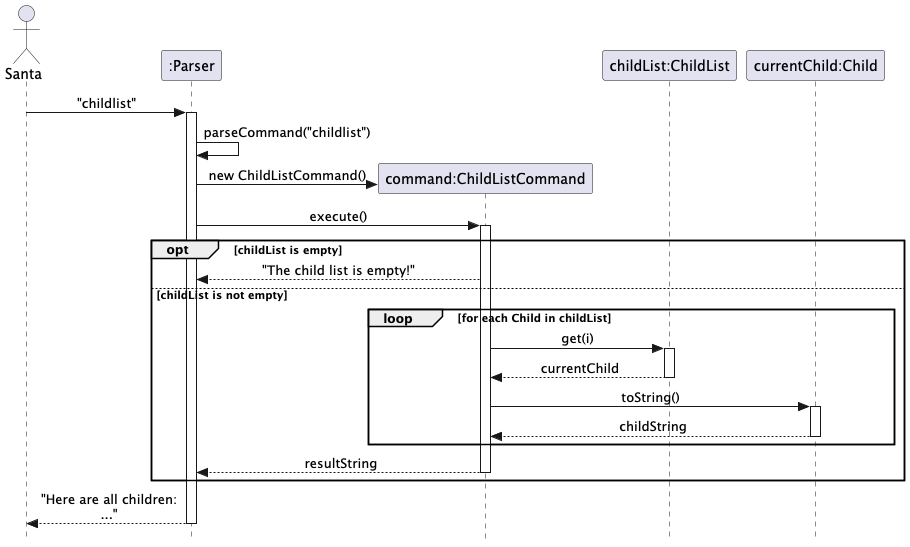

The diagram above was rendered by PlantUML. Its source (embedded in the PNG):
@startuml
skinparam Style strictuml
skinparam SequenceMessageAlignment center

actor "Santa" as Santa
participant ":Parser" as Parser
participant "command:ChildListCommand" as ChildListCommand
participant "childList:ChildList" as childList
participant "currentChild:Child" as Child

Santa -> Parser : "childlist"
activate Parser

Parser -> Parser : parseCommand("childlist")

create ChildListCommand
Parser -> ChildListCommand : new ChildListCommand()

Parser -> ChildListCommand : execute()
activate ChildListCommand

opt childList is empty
    ChildListCommand --> Parser : "The child list is empty!"
else childList is not empty
    loop for each Child in childList
        ChildListCommand -> childList : get(i)
        activate childList
        childList --> ChildListCommand : currentChild
        deactivate childList

        ChildListCommand -> Child : toString()
        activate Child
        Child --> ChildListCommand : childString
        deactivate Child
    end
    ChildListCommand --> Parser : resultString
    deactivate ChildListCommand
end

Parser --> Santa : "Here are all children:\n..."
deactivate Parser

@enduml